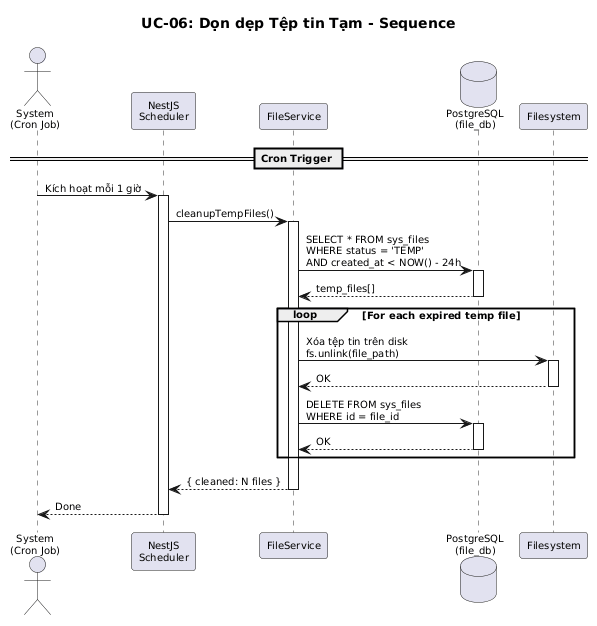

The diagram above was rendered by PlantUML. Its source (embedded in the PNG):
@startuml Temp File Cleanup Sequence
title UC-06: Dọn dẹp Tệp tin Tạm - Sequence

skinparam sequenceArrowThickness 1
skinparam sequenceParticipantPadding 5
skinparam sequenceLifeLineBorderColor #333
skinparam defaultFontSize 10
skinparam nodesep 15
skinparam ranksep 15

actor "System\n(Cron Job)" as System
participant "NestJS\nScheduler" as Scheduler
participant "FileService" as FS
database "PostgreSQL\n(file_db)" as DB
participant "Filesystem" as FSYS

== Cron Trigger ==

System -> Scheduler : Kích hoạt mỗi 1 giờ
activate Scheduler

Scheduler -> FS : cleanupTempFiles()
activate FS

FS -> DB : SELECT * FROM sys_files\nWHERE status = 'TEMP'\nAND created_at < NOW() - 24h
activate DB
DB --> FS : temp_files[]
deactivate DB

loop For each expired temp file

  FS -> FSYS : Xóa tệp tin trên disk\nfs.unlink(file_path)
  activate FSYS
  FSYS --> FS : OK
  deactivate FSYS

  FS -> DB : DELETE FROM sys_files\nWHERE id = file_id
  activate DB
  DB --> FS : OK
  deactivate DB

end

FS --> Scheduler : { cleaned: N files }
deactivate FS

Scheduler --> System : Done
deactivate Scheduler

@enduml